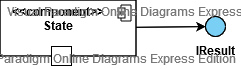

The diagram above was exported from draw.io. Its source (the exported page's mxGraphModel, read from the mxfile embedded in the PNG):
<mxGraphModel version="20200423" sfct="2w7CVLaTtqh1MUOP6Y5cDnEudWZ40X8Aiv3HpGSFKlrQsebRBmg9zJINfjoykx" diagramType="ClassDiagram" vpId="9I2bhM6AcmxGXwJ6" gridEnabled="false" gridColor="#e0e0e0" gridSize="10" backgroundColor="#ffffff" guidesEnabled="true" pageVisible="true" page="1" pageWidth="850" pageHeight="1100" connectionArrowsEnabled="true" connectionPointsEnabled="true" mathEnabled="false" shadowVisible="false">
  <root>
    <UserObject label="" modelVpId="1I2bhM6AcmxGXwJ2" vpId="1I2bhM6AcmxGXwJ3" id="0">
      <mxCell />
    </UserObject>
    <UserObject label="" modelVpId="NI2bhM6AcmxGXwJ4" vpId="NI2bhM6AcmxGXwJ5" id="1">
      <mxCell parent="0" />
    </UserObject>
    <UserObject label="State" vpId="lI2bhM6AcmxGXwJs" modelVpId="lI2bhM6AcmxGXwJt" id="2">
      <stereotypes>
        <Stereotype name="component" />
      </stereotypes>
      <mxCell style="shape=7KSlKF8Fe;fillColor=#FFFFFF;verticalAlign=top;spacingTop=-2;spacingRight=19" vertex="1" parent="1">
        <mxGeometry x="102.5" y="521.5" width="136" height="56" as="geometry" />
      </mxCell>
    </UserObject>
    <UserObject label="" vpId="lI2bhM6AcmxGXwJu" modelVpId="lI2bhM6AcmxGXwJv" id="3">
      <mxCell style="shape=PKQe;fillColor=#FFFFFF;verticalLabelPosition=bottom;verticalAlign=top" vertex="1" parent="2">
        <mxGeometry x="51.5" y="46.5" width="20" height="19" as="geometry" />
      </mxCell>
    </UserObject>
    <UserObject label="IResult" displayAsInterfaceBall="true" vpId="lI2bhM6AcmxGXwJy" modelVpId="lI2bhM6AcmxGXwJz" id="4">
      <stereotypes>
        <Stereotype name="Interface" />
      </stereotypes>
      <mxCell style="shape=7GZss;fillColor=#7ACFF5;verticalLabelPosition=bottom;verticalAlign=top" vertex="1" parent="1">
        <mxGeometry x="308" y="538" width="20" height="20" as="geometry" />
      </mxCell>
    </UserObject>
    <UserObject label="" vpId="VI2bhM6AcmxGXwJ0" modelVpId="VI2bhM6AcmxGXwJ1" id="5">
      <mxCell style="" edge="1" source="2" target="4" parent="1">
        <mxGeometry relative="1" as="geometry">
          <mxPoint x="273" y="548" as="edgeLabelOffset" />
        </mxGeometry>
        <Array as="absPoints">
          <mxPoint x="239" y="549" />
          <mxPoint x="308" y="548" />
        </Array>
      </mxCell>
    </UserObject>
  </root>
  <PaletteTabs>
    <Item tab="palette-tab-shapes" />
  </PaletteTabs>
  <PaletteIds>
    <Item id="SequenceDiagram" />
    <Item id="ComponentDiagram" />
    <Item id="SysMLPortsAndFlowsPalette" />
  </PaletteIds>
  <LibraryIds>
    <Item id="3c129af5-b123-4a67-b8ee-7cc88fce7392" />
  </LibraryIds>
</mxGraphModel>